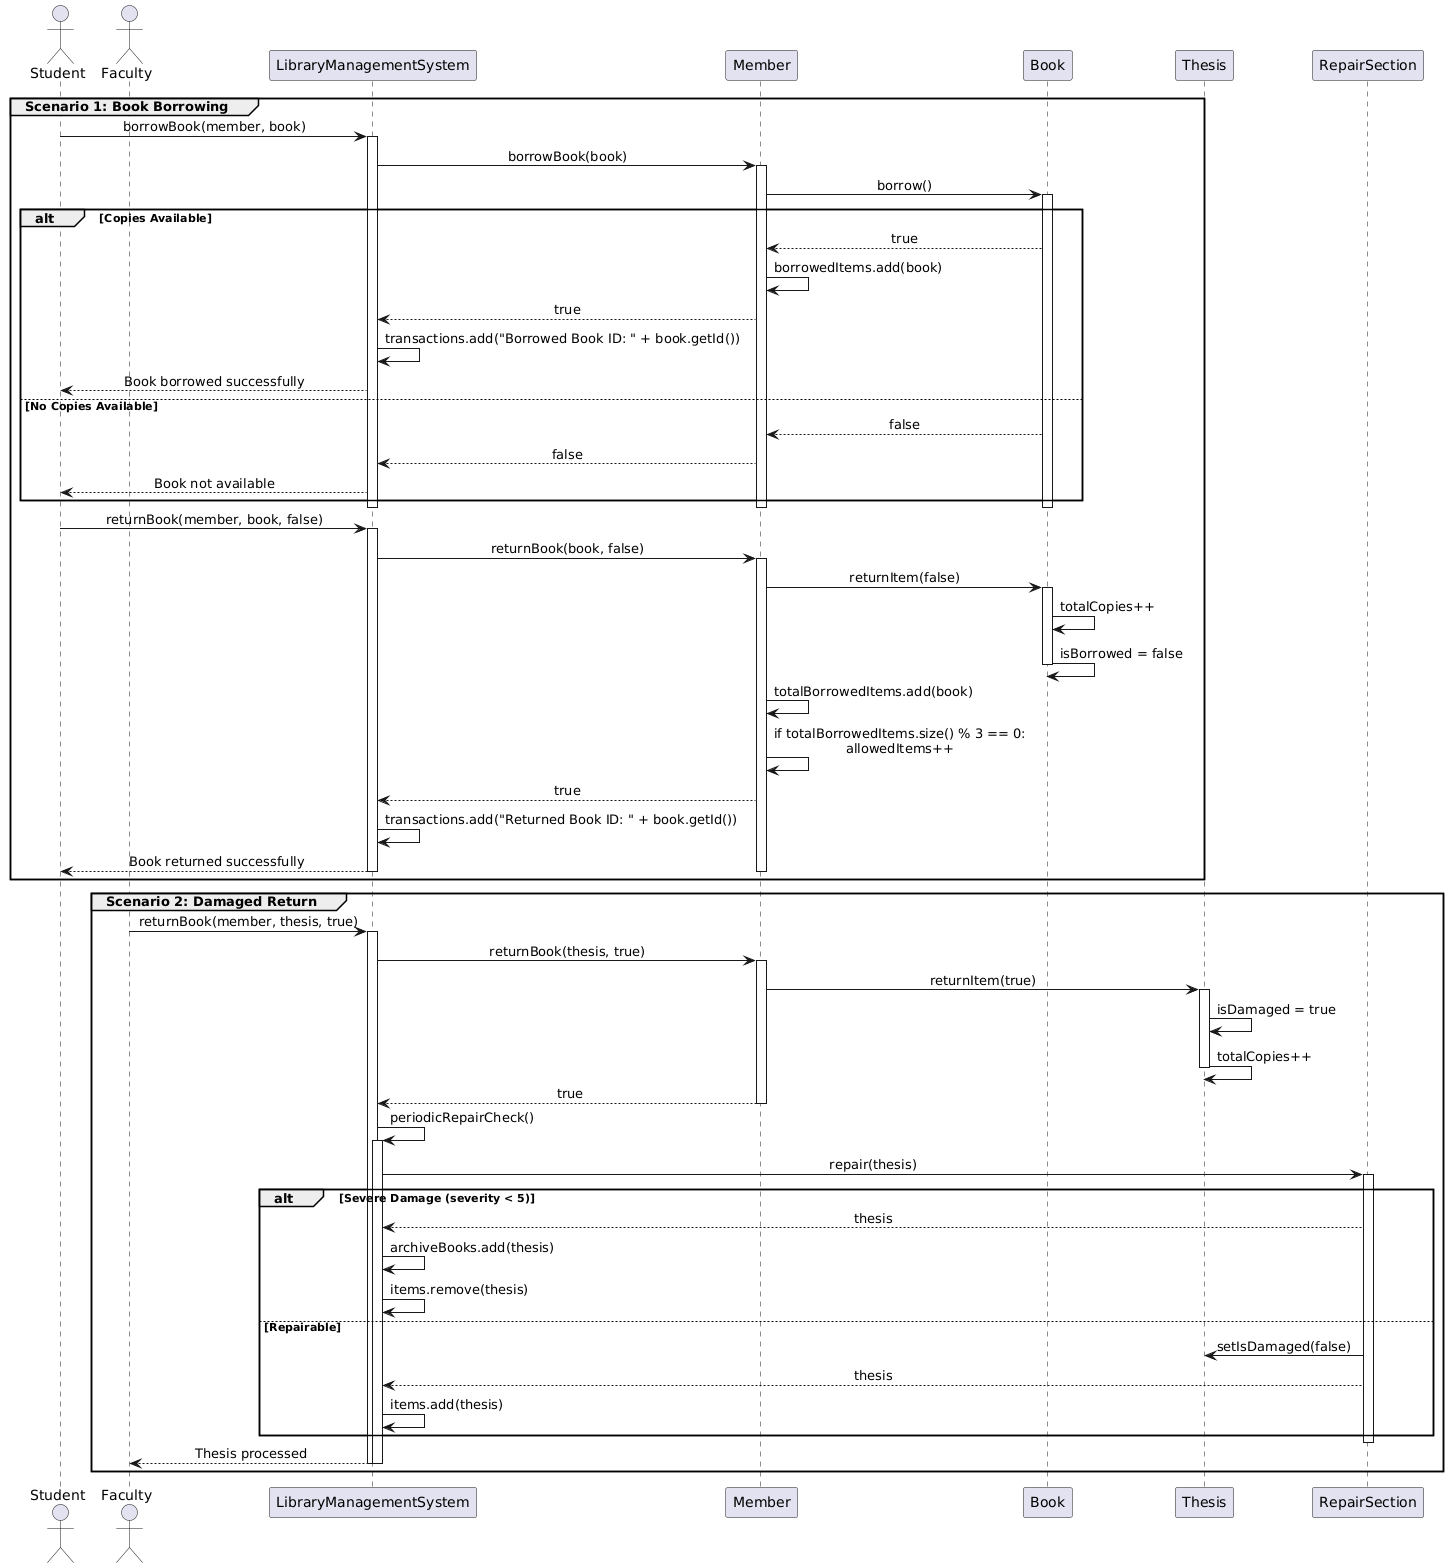

The diagram above was rendered by PlantUML. Its source (embedded in the PNG):
@startuml
skinparam sequenceMessageAlign center

' Define participants
actor "Student" as student
actor "Faculty" as faculty
participant "LibraryManagementSystem" as LMS
participant "Member" as member
participant "Book" as book
participant "Thesis" as thesis
participant "RepairSection" as repair

' Scenario 1: Book Borrowing with Condition Tracking
group Scenario 1: Book Borrowing
    student -> LMS: borrowBook(member, book)
    activate LMS
    LMS -> member: borrowBook(book)
    activate member
    member -> book: borrow()
    activate book
    
    alt Copies Available
        book --> member: true
        member -> member: borrowedItems.add(book)
        member --> LMS: true
        LMS -> LMS: transactions.add("Borrowed Book ID: " + book.getId())
        LMS --> student: Book borrowed successfully
    else No Copies Available
        book --> member: false
        member --> LMS: false
        LMS --> student: Book not available
    end
    deactivate book
    deactivate member
    deactivate LMS

    ' Return process
    student -> LMS: returnBook(member, book, false)
    activate LMS
    LMS -> member: returnBook(book, false)
    activate member
    member -> book: returnItem(false)
    activate book
    book -> book: totalCopies++
    book -> book: isBorrowed = false
    deactivate book
    
    member -> member: totalBorrowedItems.add(book)
    member -> member: if totalBorrowedItems.size() % 3 == 0:\nallowedItems++
    member --> LMS: true
    LMS -> LMS: transactions.add("Returned Book ID: " + book.getId())
    LMS --> student: Book returned successfully
    deactivate member
    deactivate LMS
end

' Scenario 2: Damaged Return and Removal
group Scenario 2: Damaged Return
    faculty -> LMS: returnBook(member, thesis, true)
    activate LMS
    LMS -> member: returnBook(thesis, true)
    activate member
    member -> thesis: returnItem(true)
    activate thesis
    thesis -> thesis: isDamaged = true
    thesis -> thesis: totalCopies++
    deactivate thesis
    member --> LMS: true
    deactivate member
    
    LMS -> LMS: periodicRepairCheck()
    activate LMS
    LMS -> repair: repair(thesis)
    activate repair
    
    alt Severe Damage (severity < 5)
        repair --> LMS: thesis
        LMS -> LMS: archiveBooks.add(thesis)
        LMS -> LMS: items.remove(thesis)
    else Repairable
        repair -> thesis: setIsDamaged(false)
        repair --> LMS: thesis
        LMS -> LMS: items.add(thesis)
    end
    deactivate repair
    LMS --> faculty: Thesis processed
    deactivate LMS
    deactivate LMS
end
@enduml